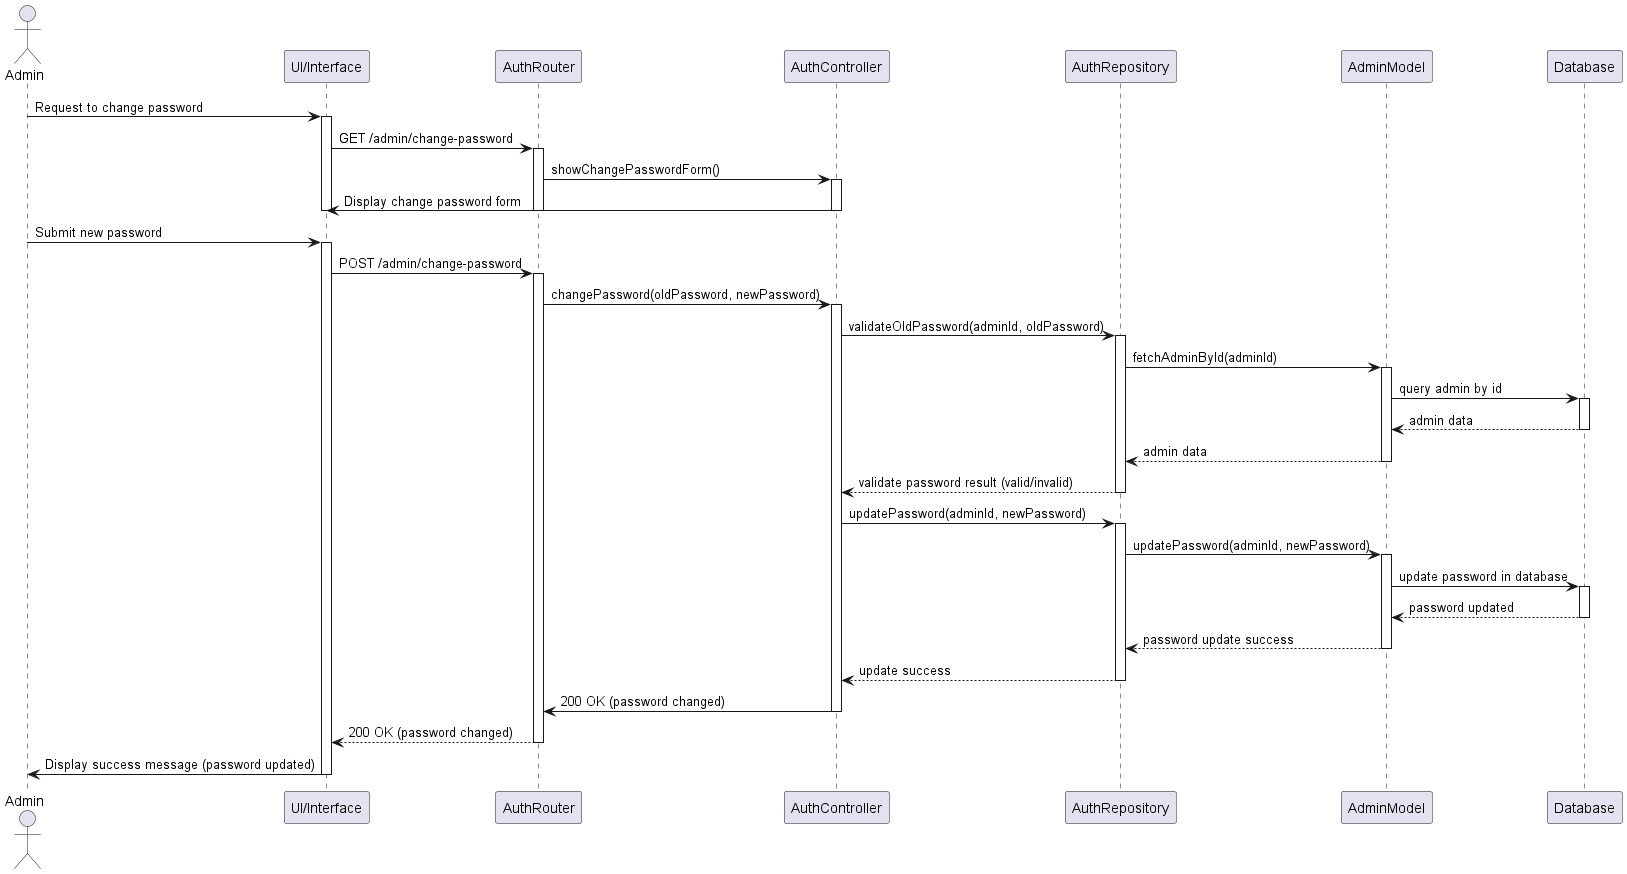

The diagram above was rendered by PlantUML. Its source (embedded in the PNG):
@startuml
actor Admin
participant "UI/Interface" as UI
participant "AuthRouter" as Router
participant "AuthController" as Controller
participant "AuthRepository" as Repository
participant "AdminModel" as AdminModel
participant "Database" as DB

Admin -> UI: Request to change password
activate UI
UI -> Router: GET /admin/change-password
activate Router
Router -> Controller: showChangePasswordForm()
activate Controller
Controller -> UI: Display change password form
deactivate Controller
deactivate Router
deactivate UI

Admin -> UI: Submit new password
activate UI
UI -> Router: POST /admin/change-password
activate Router
Router -> Controller: changePassword(oldPassword, newPassword)
activate Controller
Controller -> Repository: validateOldPassword(adminId, oldPassword)
activate Repository

Repository -> AdminModel: fetchAdminById(adminId)
activate AdminModel
AdminModel -> DB: query admin by id
activate DB
DB --> AdminModel: admin data
deactivate DB
AdminModel --> Repository: admin data
deactivate AdminModel
Repository --> Controller: validate password result (valid/invalid)
deactivate Repository

Controller -> Repository: updatePassword(adminId, newPassword)
activate Repository
Repository -> AdminModel: updatePassword(adminId, newPassword)
activate AdminModel
AdminModel -> DB: update password in database
activate DB
DB --> AdminModel: password updated
deactivate DB
AdminModel --> Repository: password update success
deactivate AdminModel
Repository --> Controller: update success
deactivate Repository

Controller -> Router: 200 OK (password changed)
deactivate Controller
Router --> UI: 200 OK (password changed)
deactivate Router
UI -> Admin: Display success message (password updated)
deactivate UI
@enduml